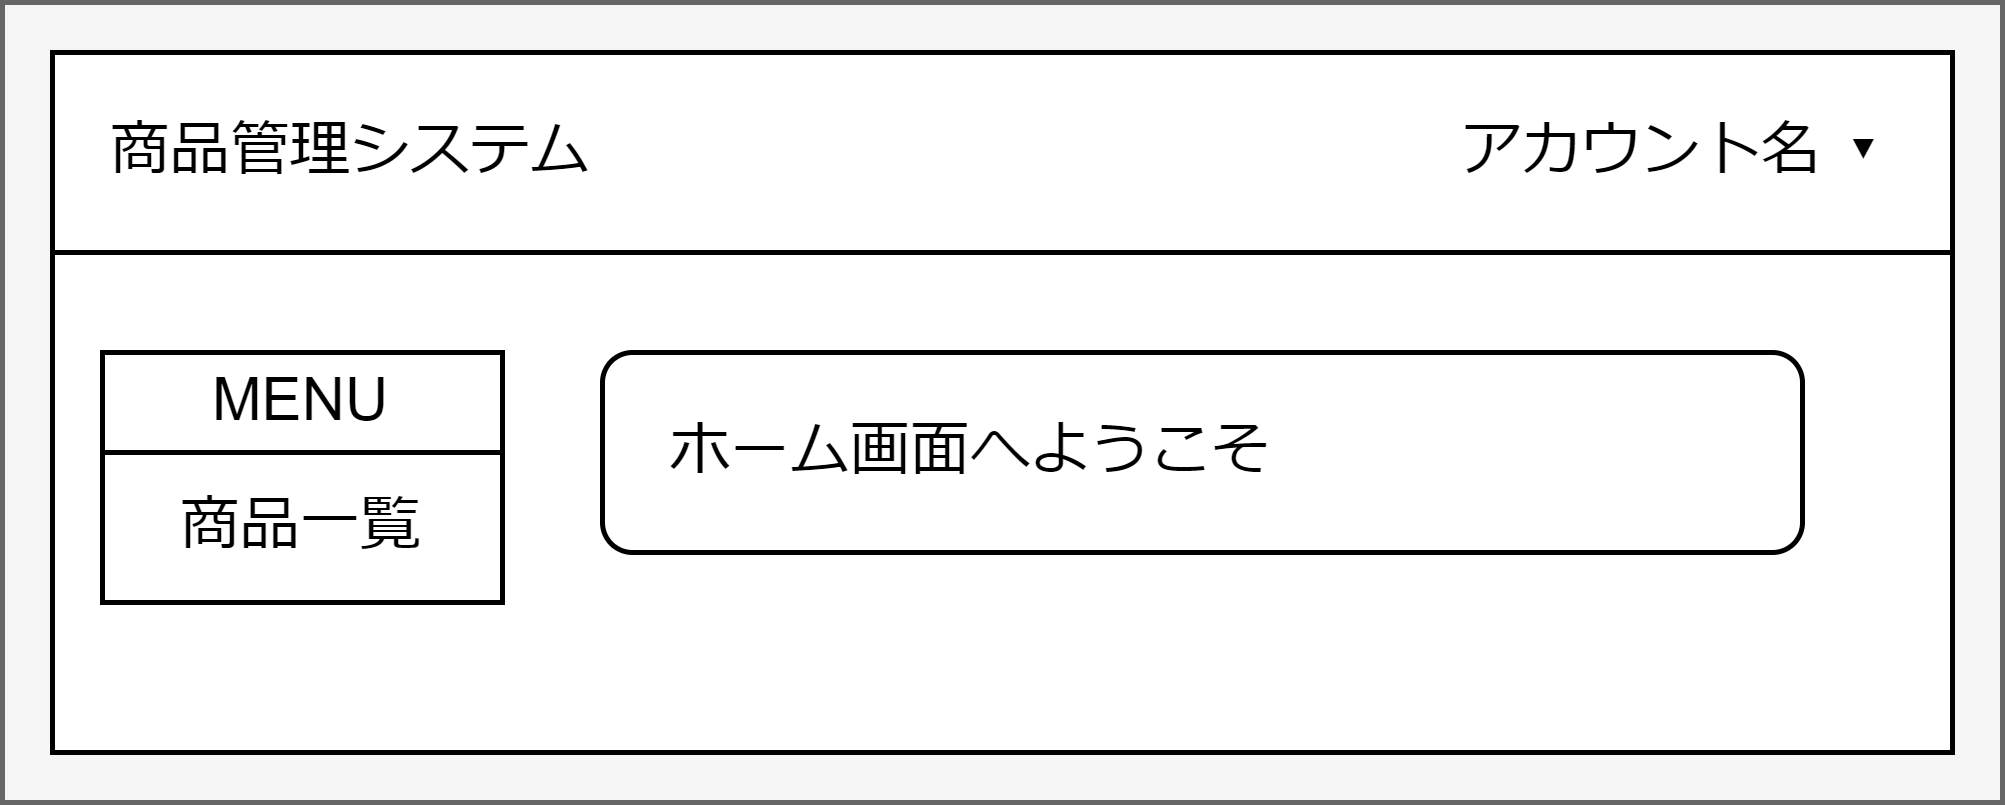

The diagram above was exported from draw.io. Its source (the exported page's mxGraphModel, read from the mxfile embedded in the PNG):
<mxGraphModel dx="725" dy="516" grid="1" gridSize="10" guides="1" tooltips="1" connect="1" arrows="1" fold="1" page="1" pageScale="1" pageWidth="827" pageHeight="1169" math="0" shadow="0">
  <root>
    <mxCell id="0" />
    <mxCell id="1" parent="0" />
    <mxCell id="YaR4Bnju7jGJfvDCEyBf-1" value="" style="rounded=0;whiteSpace=wrap;html=1;fillColor=#f5f5f5;fontColor=#333333;strokeColor=#666666;" parent="1" vertex="1">
      <mxGeometry x="40" y="40" width="400" height="160" as="geometry" />
    </mxCell>
    <mxCell id="9R3D3a9e2Ss3mhFVblc6-1" value="" style="rounded=0;whiteSpace=wrap;html=1;" parent="1" vertex="1">
      <mxGeometry x="50" y="50" width="380" height="140" as="geometry" />
    </mxCell>
    <mxCell id="9R3D3a9e2Ss3mhFVblc6-2" value="" style="rounded=0;whiteSpace=wrap;html=1;" parent="1" vertex="1">
      <mxGeometry x="50" y="50" width="380" height="40" as="geometry" />
    </mxCell>
    <mxCell id="9R3D3a9e2Ss3mhFVblc6-3" value="商品管理システム" style="text;html=1;strokeColor=none;fillColor=none;align=center;verticalAlign=middle;whiteSpace=wrap;rounded=0;" parent="1" vertex="1">
      <mxGeometry x="50" y="55" width="120" height="30" as="geometry" />
    </mxCell>
    <mxCell id="9R3D3a9e2Ss3mhFVblc6-4" value="アカウント名 ▾" style="text;html=1;strokeColor=none;fillColor=none;align=center;verticalAlign=middle;whiteSpace=wrap;rounded=0;" parent="1" vertex="1">
      <mxGeometry x="320" y="55" width="110" height="30" as="geometry" />
    </mxCell>
    <mxCell id="7_FnIjIWMkxTSLXgDV6R-1" value="" style="group" parent="1" vertex="1" connectable="0">
      <mxGeometry x="60" y="110" width="80" height="50" as="geometry" />
    </mxCell>
    <mxCell id="qNLp7tsODpjNNqNf6wym-2" value="商品一覧" style="rounded=0;whiteSpace=wrap;html=1;" parent="7_FnIjIWMkxTSLXgDV6R-1" vertex="1">
      <mxGeometry y="20" width="80" height="30" as="geometry" />
    </mxCell>
    <mxCell id="qNLp7tsODpjNNqNf6wym-3" value="MENU" style="rounded=0;whiteSpace=wrap;html=1;" parent="7_FnIjIWMkxTSLXgDV6R-1" vertex="1">
      <mxGeometry width="80" height="20" as="geometry" />
    </mxCell>
    <mxCell id="fjlGjc8G7GthPO4MJJJQ-1" value="　ホーム画面へようこそ" style="rounded=1;whiteSpace=wrap;html=1;align=left;" parent="1" vertex="1">
      <mxGeometry x="160" y="110" width="240" height="40" as="geometry" />
    </mxCell>
    <mxCell id="fjlGjc8G7GthPO4MJJJQ-2" style="edgeStyle=orthogonalEdgeStyle;rounded=0;orthogonalLoop=1;jettySize=auto;html=1;exitX=0.5;exitY=1;exitDx=0;exitDy=0;" parent="1" source="fjlGjc8G7GthPO4MJJJQ-1" target="fjlGjc8G7GthPO4MJJJQ-1" edge="1">
      <mxGeometry relative="1" as="geometry" />
    </mxCell>
  </root>
</mxGraphModel>